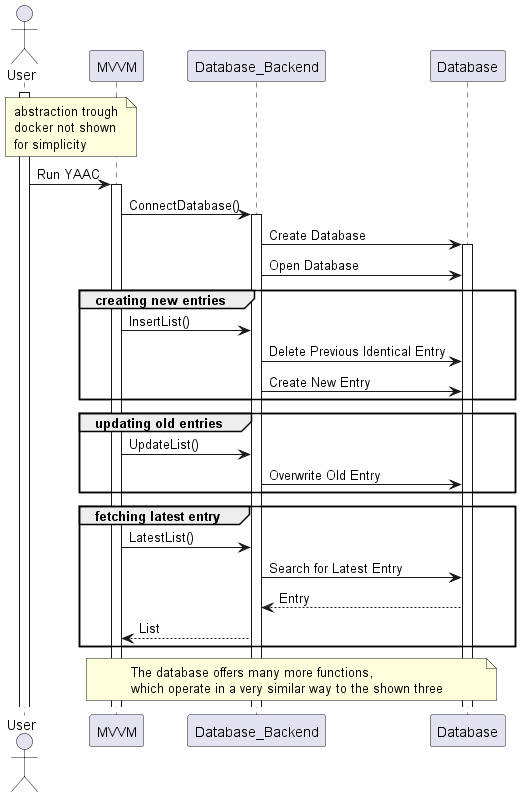

The diagram above was rendered by PlantUML. Its source (embedded in the PNG):
@startuml Database

Actor User as user
Participant "MVVM" as app
Participant "Database_Backend" as daemon
Participant "Database" as db

activate user

note over user, app
abstraction trough
docker not shown
for simplicity
end note

user -> app ++: Run YAAC
app -> daemon ++: ConnectDatabase()

daemon -> db ++: Create Database
daemon -> db: Open Database

group creating new entries
app -> daemon: InsertList()
daemon -> db: Delete Previous Identical Entry
daemon -> db: Create New Entry
end group

group updating old entries
app -> daemon: UpdateList()
daemon -> db: Overwrite Old Entry
end group

group fetching latest entry
app -> daemon: LatestList()
daemon -> db: Search for Latest Entry
db --> daemon: Entry
daemon --> app: List
end group

note over app, db
The database offers many more functions,
which operate in a very similar way to the shown three
end note

@enduml